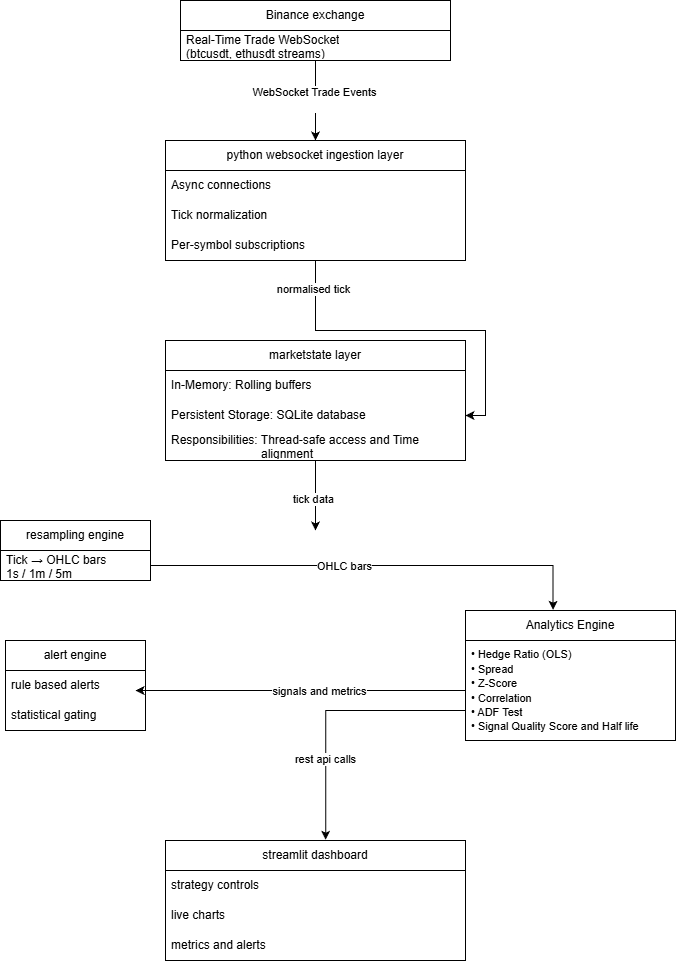

The diagram above was exported from draw.io. Its source (the exported page's mxGraphModel, read from the mxfile embedded in the PNG):
<mxGraphModel dx="3183" dy="1528" grid="1" gridSize="10" guides="1" tooltips="1" connect="1" arrows="1" fold="1" page="1" pageScale="1" pageWidth="850" pageHeight="1100" math="0" shadow="0">
  <root>
    <mxCell id="0" />
    <mxCell id="1" parent="0" />
    <mxCell id="bsOKHlUF0GaIDKViKZ4y-75" edge="1" parent="1" source="bsOKHlUF0GaIDKViKZ4y-25" style="edgeStyle=orthogonalEdgeStyle;rounded=0;orthogonalLoop=1;jettySize=auto;html=1;">
      <mxGeometry relative="1" as="geometry">
        <mxPoint x="410" y="630" as="targetPoint" />
      </mxGeometry>
    </mxCell>
    <mxCell id="bsOKHlUF0GaIDKViKZ4y-76" connectable="0" parent="bsOKHlUF0GaIDKViKZ4y-75" style="edgeLabel;html=1;align=center;verticalAlign=middle;resizable=0;points=[];" value="tick data" vertex="1">
      <mxGeometry relative="1" x="0.0828" y="-3" as="geometry">
        <mxPoint as="offset" />
      </mxGeometry>
    </mxCell>
    <mxCell id="bsOKHlUF0GaIDKViKZ4y-25" parent="1" style="swimlane;fontStyle=0;childLayout=stackLayout;horizontal=1;startSize=30;horizontalStack=0;resizeParent=1;resizeParentMax=0;resizeLast=0;collapsible=1;marginBottom=0;whiteSpace=wrap;html=1;" value="marketstate layer" vertex="1">
      <mxGeometry height="120" width="300" x="260" y="440" as="geometry" />
    </mxCell>
    <mxCell id="bsOKHlUF0GaIDKViKZ4y-26" parent="bsOKHlUF0GaIDKViKZ4y-25" style="text;strokeColor=none;fillColor=none;align=left;verticalAlign=middle;spacingLeft=4;spacingRight=4;overflow=hidden;points=[[0,0.5],[1,0.5]];portConstraint=eastwest;rotatable=0;whiteSpace=wrap;html=1;" value="&lt;div&gt;In-Memory:&amp;nbsp;&lt;span style=&quot;background-color: transparent; color: light-dark(rgb(0, 0, 0), rgb(255, 255, 255));&quot;&gt;Rolling buffers&amp;nbsp;&lt;/span&gt;&lt;/div&gt;" vertex="1">
      <mxGeometry height="30" width="300" y="30" as="geometry" />
    </mxCell>
    <mxCell id="bsOKHlUF0GaIDKViKZ4y-27" parent="bsOKHlUF0GaIDKViKZ4y-25" style="text;strokeColor=none;fillColor=none;align=left;verticalAlign=middle;spacingLeft=4;spacingRight=4;overflow=hidden;points=[[0,0.5],[1,0.5]];portConstraint=eastwest;rotatable=0;whiteSpace=wrap;html=1;" value="&lt;div&gt;Persistent Storage:&amp;nbsp;&lt;span style=&quot;background-color: transparent; color: light-dark(rgb(0, 0, 0), rgb(255, 255, 255));&quot;&gt;SQLite database&lt;/span&gt;&lt;/div&gt;" vertex="1">
      <mxGeometry height="30" width="300" y="60" as="geometry" />
    </mxCell>
    <mxCell id="bsOKHlUF0GaIDKViKZ4y-28" parent="bsOKHlUF0GaIDKViKZ4y-25" style="text;strokeColor=none;fillColor=none;align=left;verticalAlign=middle;spacingLeft=4;spacingRight=4;overflow=hidden;points=[[0,0.5],[1,0.5]];portConstraint=eastwest;rotatable=0;whiteSpace=wrap;html=1;" value="&lt;div&gt;Responsibilities:&amp;nbsp;&lt;span style=&quot;background-color: transparent; color: light-dark(rgb(0, 0, 0), rgb(255, 255, 255));&quot;&gt;Thread-safe access and&lt;/span&gt;&lt;span style=&quot;background-color: transparent; color: light-dark(rgb(0, 0, 0), rgb(255, 255, 255));&quot;&gt;&amp;nbsp;Time &lt;span style=&quot;white-space: pre;&quot;&gt;&#09;&lt;/span&gt;&lt;span style=&quot;white-space: pre;&quot;&gt;&#09;&lt;/span&gt;&lt;span style=&quot;white-space: pre;&quot;&gt;&#09;&lt;/span&gt;&amp;nbsp; &amp;nbsp;alignment&lt;/span&gt;&lt;/div&gt;" vertex="1">
      <mxGeometry height="30" width="300" y="90" as="geometry" />
    </mxCell>
    <mxCell id="bsOKHlUF0GaIDKViKZ4y-30" parent="1" style="swimlane;fontStyle=0;childLayout=stackLayout;horizontal=1;startSize=30;horizontalStack=0;resizeParent=1;resizeParentMax=0;resizeLast=0;collapsible=1;marginBottom=0;whiteSpace=wrap;html=1;" value="resampling engine" vertex="1">
      <mxGeometry height="60" width="150" x="95" y="620" as="geometry" />
    </mxCell>
    <mxCell id="bsOKHlUF0GaIDKViKZ4y-31" parent="bsOKHlUF0GaIDKViKZ4y-30" style="text;strokeColor=none;fillColor=none;align=left;verticalAlign=middle;spacingLeft=4;spacingRight=4;overflow=hidden;points=[[0,0.5],[1,0.5]];portConstraint=eastwest;rotatable=0;whiteSpace=wrap;html=1;" value="&lt;div&gt;Tick → OHLC bars&lt;/div&gt;&lt;div&gt;1s / 1m / 5m&lt;/div&gt;" vertex="1">
      <mxGeometry height="30" width="150" y="30" as="geometry" />
    </mxCell>
    <mxCell id="bsOKHlUF0GaIDKViKZ4y-34" parent="1" style="swimlane;fontStyle=0;childLayout=stackLayout;horizontal=1;startSize=30;horizontalStack=0;resizeParent=1;resizeParentMax=0;resizeLast=0;collapsible=1;marginBottom=0;whiteSpace=wrap;html=1;" value="Analytics Engine" vertex="1">
      <mxGeometry height="130" width="210" x="560" y="710" as="geometry" />
    </mxCell>
    <mxCell id="bsOKHlUF0GaIDKViKZ4y-35" parent="bsOKHlUF0GaIDKViKZ4y-34" style="text;strokeColor=none;fillColor=none;align=left;verticalAlign=middle;spacingLeft=4;spacingRight=4;overflow=hidden;points=[[0,0.5],[1,0.5]];portConstraint=eastwest;rotatable=0;whiteSpace=wrap;html=1;" value="&lt;div&gt;&lt;font style=&quot;font-size: 11px;&quot;&gt;• Hedge Ratio (OLS)&lt;/font&gt;&lt;/div&gt;&lt;div&gt;&lt;font style=&quot;font-size: 11px;&quot;&gt;• Spread&lt;/font&gt;&lt;/div&gt;&lt;div&gt;&lt;font style=&quot;font-size: 11px;&quot;&gt;• Z-Score&lt;/font&gt;&lt;/div&gt;&lt;div&gt;&lt;font style=&quot;font-size: 11px;&quot;&gt;• Correlation&lt;/font&gt;&lt;/div&gt;&lt;div&gt;&lt;font style=&quot;font-size: 11px;&quot;&gt;• ADF Test&lt;/font&gt;&lt;/div&gt;&lt;div&gt;&lt;font style=&quot;font-size: 11px;&quot;&gt;• Signal Quality Score and Half life&lt;/font&gt;&lt;/div&gt;" vertex="1">
      <mxGeometry height="100" width="210" y="30" as="geometry" />
    </mxCell>
    <mxCell id="bsOKHlUF0GaIDKViKZ4y-38" parent="1" style="swimlane;fontStyle=0;childLayout=stackLayout;horizontal=1;startSize=30;horizontalStack=0;resizeParent=1;resizeParentMax=0;resizeLast=0;collapsible=1;marginBottom=0;whiteSpace=wrap;html=1;" value="alert engine" vertex="1">
      <mxGeometry height="90" width="140" x="100" y="740" as="geometry" />
    </mxCell>
    <mxCell id="bsOKHlUF0GaIDKViKZ4y-39" parent="bsOKHlUF0GaIDKViKZ4y-38" style="text;strokeColor=none;fillColor=none;align=left;verticalAlign=middle;spacingLeft=4;spacingRight=4;overflow=hidden;points=[[0,0.5],[1,0.5]];portConstraint=eastwest;rotatable=0;whiteSpace=wrap;html=1;" value="rule based alerts" vertex="1">
      <mxGeometry height="30" width="140" y="30" as="geometry" />
    </mxCell>
    <mxCell id="bsOKHlUF0GaIDKViKZ4y-40" parent="bsOKHlUF0GaIDKViKZ4y-38" style="text;strokeColor=none;fillColor=none;align=left;verticalAlign=middle;spacingLeft=4;spacingRight=4;overflow=hidden;points=[[0,0.5],[1,0.5]];portConstraint=eastwest;rotatable=0;whiteSpace=wrap;html=1;" value="statistical gating" vertex="1">
      <mxGeometry height="30" width="140" y="60" as="geometry" />
    </mxCell>
    <mxCell id="bsOKHlUF0GaIDKViKZ4y-42" parent="1" style="swimlane;fontStyle=0;childLayout=stackLayout;horizontal=1;startSize=30;horizontalStack=0;resizeParent=1;resizeParentMax=0;resizeLast=0;collapsible=1;marginBottom=0;whiteSpace=wrap;html=1;" value="streamlit dashboard" vertex="1">
      <mxGeometry height="120" width="300" x="260" y="940" as="geometry" />
    </mxCell>
    <mxCell id="bsOKHlUF0GaIDKViKZ4y-43" parent="bsOKHlUF0GaIDKViKZ4y-42" style="text;strokeColor=none;fillColor=none;align=left;verticalAlign=middle;spacingLeft=4;spacingRight=4;overflow=hidden;points=[[0,0.5],[1,0.5]];portConstraint=eastwest;rotatable=0;whiteSpace=wrap;html=1;" value="strategy controls&amp;nbsp;" vertex="1">
      <mxGeometry height="30" width="300" y="30" as="geometry" />
    </mxCell>
    <mxCell id="bsOKHlUF0GaIDKViKZ4y-44" parent="bsOKHlUF0GaIDKViKZ4y-42" style="text;strokeColor=none;fillColor=none;align=left;verticalAlign=middle;spacingLeft=4;spacingRight=4;overflow=hidden;points=[[0,0.5],[1,0.5]];portConstraint=eastwest;rotatable=0;whiteSpace=wrap;html=1;" value="live charts" vertex="1">
      <mxGeometry height="30" width="300" y="60" as="geometry" />
    </mxCell>
    <mxCell id="bsOKHlUF0GaIDKViKZ4y-45" parent="bsOKHlUF0GaIDKViKZ4y-42" style="text;strokeColor=none;fillColor=none;align=left;verticalAlign=middle;spacingLeft=4;spacingRight=4;overflow=hidden;points=[[0,0.5],[1,0.5]];portConstraint=eastwest;rotatable=0;whiteSpace=wrap;html=1;" value="metrics and alerts" vertex="1">
      <mxGeometry height="30" width="300" y="90" as="geometry" />
    </mxCell>
    <mxCell id="bsOKHlUF0GaIDKViKZ4y-52" edge="1" parent="1" source="bsOKHlUF0GaIDKViKZ4y-48" style="edgeStyle=orthogonalEdgeStyle;rounded=0;orthogonalLoop=1;jettySize=auto;html=1;" target="bsOKHlUF0GaIDKViKZ4y-27" value="">
      <mxGeometry relative="1" as="geometry" />
    </mxCell>
    <mxCell id="bsOKHlUF0GaIDKViKZ4y-53" connectable="0" parent="bsOKHlUF0GaIDKViKZ4y-52" style="edgeLabel;html=1;align=center;verticalAlign=middle;resizable=0;points=[];" value="normalised tick" vertex="1">
      <mxGeometry relative="1" x="-0.8434" y="-3" as="geometry">
        <mxPoint as="offset" />
      </mxGeometry>
    </mxCell>
    <mxCell id="bsOKHlUF0GaIDKViKZ4y-48" parent="1" style="swimlane;fontStyle=0;childLayout=stackLayout;horizontal=1;startSize=30;horizontalStack=0;resizeParent=1;resizeParentMax=0;resizeLast=0;collapsible=1;marginBottom=0;whiteSpace=wrap;html=1;" value="python websocket ingestion layer" vertex="1">
      <mxGeometry height="120" width="300" x="260" y="240" as="geometry" />
    </mxCell>
    <mxCell id="bsOKHlUF0GaIDKViKZ4y-49" parent="bsOKHlUF0GaIDKViKZ4y-48" style="text;strokeColor=none;fillColor=none;align=left;verticalAlign=middle;spacingLeft=4;spacingRight=4;overflow=hidden;points=[[0,0.5],[1,0.5]];portConstraint=eastwest;rotatable=0;whiteSpace=wrap;html=1;" value="Async connections" vertex="1">
      <mxGeometry height="30" width="300" y="30" as="geometry" />
    </mxCell>
    <mxCell id="bsOKHlUF0GaIDKViKZ4y-50" parent="bsOKHlUF0GaIDKViKZ4y-48" style="text;strokeColor=none;fillColor=none;align=left;verticalAlign=middle;spacingLeft=4;spacingRight=4;overflow=hidden;points=[[0,0.5],[1,0.5]];portConstraint=eastwest;rotatable=0;whiteSpace=wrap;html=1;" value="Tick normalization" vertex="1">
      <mxGeometry height="30" width="300" y="60" as="geometry" />
    </mxCell>
    <mxCell id="bsOKHlUF0GaIDKViKZ4y-51" parent="bsOKHlUF0GaIDKViKZ4y-48" style="text;strokeColor=none;fillColor=none;align=left;verticalAlign=middle;spacingLeft=4;spacingRight=4;overflow=hidden;points=[[0,0.5],[1,0.5]];portConstraint=eastwest;rotatable=0;whiteSpace=wrap;html=1;" value="&lt;div&gt;Per-symbol subscriptions&lt;/div&gt;" vertex="1">
      <mxGeometry height="30" width="300" y="90" as="geometry" />
    </mxCell>
    <mxCell id="bsOKHlUF0GaIDKViKZ4y-54" edge="1" parent="1" source="bsOKHlUF0GaIDKViKZ4y-31" style="edgeStyle=orthogonalEdgeStyle;rounded=0;orthogonalLoop=1;jettySize=auto;html=1;entryX=0.417;entryY=-0.005;entryDx=0;entryDy=0;entryPerimeter=0;" target="bsOKHlUF0GaIDKViKZ4y-34">
      <mxGeometry relative="1" as="geometry" />
    </mxCell>
    <mxCell id="bsOKHlUF0GaIDKViKZ4y-56" connectable="0" parent="bsOKHlUF0GaIDKViKZ4y-54" style="edgeLabel;html=1;align=center;verticalAlign=middle;resizable=0;points=[];" value="OHLC bars" vertex="1">
      <mxGeometry relative="1" x="-0.1408" as="geometry">
        <mxPoint as="offset" />
      </mxGeometry>
    </mxCell>
    <mxCell id="bsOKHlUF0GaIDKViKZ4y-57" edge="1" parent="1" source="bsOKHlUF0GaIDKViKZ4y-35" style="edgeStyle=orthogonalEdgeStyle;rounded=0;orthogonalLoop=1;jettySize=auto;html=1;entryX=0.929;entryY=0.667;entryDx=0;entryDy=0;entryPerimeter=0;" target="bsOKHlUF0GaIDKViKZ4y-39">
      <mxGeometry relative="1" as="geometry" />
    </mxCell>
    <mxCell id="bsOKHlUF0GaIDKViKZ4y-59" connectable="0" parent="bsOKHlUF0GaIDKViKZ4y-57" style="edgeLabel;html=1;align=center;verticalAlign=middle;resizable=0;points=[];" value="signals and metrics" vertex="1">
      <mxGeometry relative="1" x="-0.113" as="geometry">
        <mxPoint as="offset" />
      </mxGeometry>
    </mxCell>
    <mxCell id="bsOKHlUF0GaIDKViKZ4y-60" edge="1" parent="1" source="bsOKHlUF0GaIDKViKZ4y-35" style="edgeStyle=orthogonalEdgeStyle;rounded=0;orthogonalLoop=1;jettySize=auto;html=1;entryX=0.534;entryY=-0.006;entryDx=0;entryDy=0;entryPerimeter=0;" target="bsOKHlUF0GaIDKViKZ4y-42">
      <mxGeometry relative="1" as="geometry">
        <Array as="points">
          <mxPoint x="420" y="810" />
        </Array>
        <mxPoint x="540" y="870" as="targetPoint" />
      </mxGeometry>
    </mxCell>
    <mxCell id="bsOKHlUF0GaIDKViKZ4y-61" connectable="0" parent="bsOKHlUF0GaIDKViKZ4y-60" style="edgeLabel;html=1;align=center;verticalAlign=middle;resizable=0;points=[];" value="rest api calls" vertex="1">
      <mxGeometry relative="1" x="0.3916" y="-1" as="geometry">
        <mxPoint as="offset" />
      </mxGeometry>
    </mxCell>
    <mxCell id="bsOKHlUF0GaIDKViKZ4y-70" edge="1" parent="1" source="bsOKHlUF0GaIDKViKZ4y-66" style="edgeStyle=orthogonalEdgeStyle;rounded=0;orthogonalLoop=1;jettySize=auto;html=1;entryX=0.5;entryY=0;entryDx=0;entryDy=0;" target="bsOKHlUF0GaIDKViKZ4y-48">
      <mxGeometry relative="1" as="geometry" />
    </mxCell>
    <mxCell id="bsOKHlUF0GaIDKViKZ4y-71" connectable="0" parent="bsOKHlUF0GaIDKViKZ4y-70" style="edgeLabel;html=1;align=center;verticalAlign=middle;resizable=0;points=[];" value="&lt;div&gt;WebSocket Trade Events&lt;/div&gt;&lt;div&gt;&lt;br&gt;&lt;/div&gt;" vertex="1">
      <mxGeometry relative="1" x="-0.05" y="-2" as="geometry">
        <mxPoint as="offset" />
      </mxGeometry>
    </mxCell>
    <mxCell id="bsOKHlUF0GaIDKViKZ4y-66" parent="1" style="swimlane;fontStyle=0;childLayout=stackLayout;horizontal=1;startSize=30;horizontalStack=0;resizeParent=1;resizeParentMax=0;resizeLast=0;collapsible=1;marginBottom=0;whiteSpace=wrap;html=1;" value="Binance exchange" vertex="1">
      <mxGeometry height="60" width="270" x="275" y="100" as="geometry" />
    </mxCell>
    <mxCell id="bsOKHlUF0GaIDKViKZ4y-67" parent="bsOKHlUF0GaIDKViKZ4y-66" style="text;strokeColor=none;fillColor=none;align=left;verticalAlign=middle;spacingLeft=4;spacingRight=4;overflow=hidden;points=[[0,0.5],[1,0.5]];portConstraint=eastwest;rotatable=0;whiteSpace=wrap;html=1;" value="&lt;div&gt;Real-Time Trade WebSocket&lt;/div&gt;&lt;div&gt;(btcusdt, ethusdt streams)&lt;/div&gt;&lt;div&gt;&lt;br&gt;&lt;/div&gt;" vertex="1">
      <mxGeometry height="30" width="270" y="30" as="geometry" />
    </mxCell>
  </root>
</mxGraphModel>